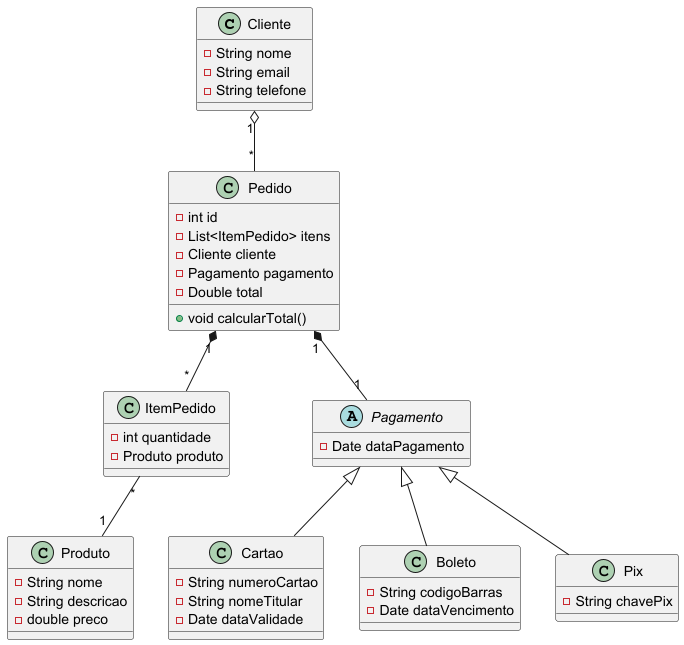

The diagram above was rendered by PlantUML. Its source (embedded in the PNG):
@startuml Ecommerce
'https://plantuml.com/class-diagram

class Cliente{
    -String nome
    -String email
    -String telefone
}
class Produto{
    -String nome
    -String descricao
    -double preco
}
class Pedido{
    -int id
    -List<ItemPedido> itens
    -Cliente cliente
    -Pagamento pagamento
    -Double total
    +void calcularTotal()
}
class ItemPedido{
    -int quantidade
    -Produto produto
}
abstract class Pagamento{
'    -double valor
    -Date dataPagamento
}
class Cartao extends Pagamento{
    -String numeroCartao
    -String nomeTitular
    -Date dataValidade
}
class Boleto extends Pagamento{
    -String codigoBarras
    -Date dataVencimento
}
class Pix extends Pagamento{
    -String chavePix
}

Cliente "1" o-- "*" Pedido
Pedido "1" *-- "*" ItemPedido
ItemPedido "*" -- "1" Produto
Pedido "1" *-- "1" Pagamento


@enduml